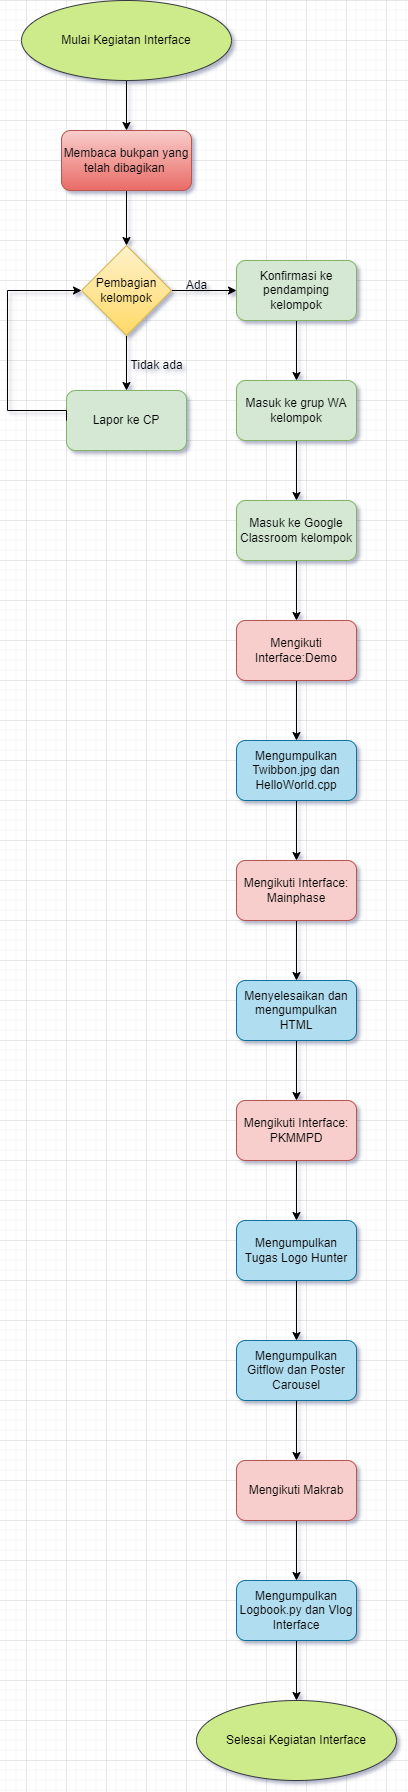

The diagram above was exported from draw.io. Its source (the exported page's mxGraphModel, read from the mxfile embedded in the PNG):
<mxGraphModel dx="794" dy="539" grid="1" gridSize="10" guides="1" tooltips="1" connect="1" arrows="1" fold="1" page="1" pageScale="1" pageWidth="827" pageHeight="1169" math="0" shadow="0">
  <root>
    <mxCell id="WIyWlLk6GJQsqaUBKTNV-0" />
    <mxCell id="WIyWlLk6GJQsqaUBKTNV-1" parent="WIyWlLk6GJQsqaUBKTNV-0" />
    <mxCell id="yGrnE1PD_NmoXbB0c2LZ-3" value="" style="edgeStyle=orthogonalEdgeStyle;rounded=0;orthogonalLoop=1;jettySize=auto;html=1;" parent="WIyWlLk6GJQsqaUBKTNV-1" source="yGrnE1PD_NmoXbB0c2LZ-0" target="yGrnE1PD_NmoXbB0c2LZ-2" edge="1">
      <mxGeometry relative="1" as="geometry" />
    </mxCell>
    <mxCell id="yGrnE1PD_NmoXbB0c2LZ-0" value="Membaca bukpan yang telah dibagikan&amp;nbsp;" style="rounded=1;whiteSpace=wrap;html=1;fillColor=#f8cecc;gradientColor=#ea6b66;strokeColor=#b85450;" parent="WIyWlLk6GJQsqaUBKTNV-1" vertex="1">
      <mxGeometry x="155" y="130" width="130" height="60" as="geometry" />
    </mxCell>
    <mxCell id="yGrnE1PD_NmoXbB0c2LZ-1" value="" style="endArrow=classic;html=1;rounded=0;exitX=0.5;exitY=1;exitDx=0;exitDy=0;entryX=0.5;entryY=0;entryDx=0;entryDy=0;strokeColor=default;" parent="WIyWlLk6GJQsqaUBKTNV-1" source="jEUhK4ZdqcAdpbAayA9G-10" target="yGrnE1PD_NmoXbB0c2LZ-0" edge="1">
      <mxGeometry width="50" height="50" relative="1" as="geometry">
        <mxPoint x="220" y="70" as="sourcePoint" />
        <mxPoint x="260" y="120" as="targetPoint" />
      </mxGeometry>
    </mxCell>
    <mxCell id="yGrnE1PD_NmoXbB0c2LZ-5" value="" style="edgeStyle=orthogonalEdgeStyle;rounded=0;orthogonalLoop=1;jettySize=auto;html=1;" parent="WIyWlLk6GJQsqaUBKTNV-1" source="yGrnE1PD_NmoXbB0c2LZ-2" target="yGrnE1PD_NmoXbB0c2LZ-4" edge="1">
      <mxGeometry relative="1" as="geometry" />
    </mxCell>
    <mxCell id="yGrnE1PD_NmoXbB0c2LZ-12" value="" style="edgeStyle=orthogonalEdgeStyle;rounded=0;orthogonalLoop=1;jettySize=auto;html=1;" parent="WIyWlLk6GJQsqaUBKTNV-1" source="yGrnE1PD_NmoXbB0c2LZ-2" target="yGrnE1PD_NmoXbB0c2LZ-11" edge="1">
      <mxGeometry relative="1" as="geometry" />
    </mxCell>
    <mxCell id="yGrnE1PD_NmoXbB0c2LZ-2" value="Pembagian kelompok" style="rhombus;whiteSpace=wrap;html=1;fillColor=#fff2cc;gradientColor=#ffd966;strokeColor=#d6b656;" parent="WIyWlLk6GJQsqaUBKTNV-1" vertex="1">
      <mxGeometry x="175" y="245" width="90" height="90" as="geometry" />
    </mxCell>
    <mxCell id="yGrnE1PD_NmoXbB0c2LZ-4" value="Lapor ke CP" style="rounded=1;whiteSpace=wrap;html=1;fillColor=#d5e8d4;strokeColor=#82b366;" parent="WIyWlLk6GJQsqaUBKTNV-1" vertex="1">
      <mxGeometry x="160" y="390" width="120" height="60" as="geometry" />
    </mxCell>
    <mxCell id="yGrnE1PD_NmoXbB0c2LZ-10" value="" style="endArrow=classic;html=1;rounded=0;exitX=0;exitY=0.5;exitDx=0;exitDy=0;edgeStyle=orthogonalEdgeStyle;entryX=0;entryY=0.5;entryDx=0;entryDy=0;" parent="WIyWlLk6GJQsqaUBKTNV-1" source="yGrnE1PD_NmoXbB0c2LZ-4" target="yGrnE1PD_NmoXbB0c2LZ-2" edge="1">
      <mxGeometry width="50" height="50" relative="1" as="geometry">
        <mxPoint x="210" y="300" as="sourcePoint" />
        <mxPoint x="100" y="280" as="targetPoint" />
        <Array as="points">
          <mxPoint x="160" y="410" />
          <mxPoint x="101" y="410" />
          <mxPoint x="101" y="290" />
        </Array>
      </mxGeometry>
    </mxCell>
    <mxCell id="yGrnE1PD_NmoXbB0c2LZ-14" value="" style="edgeStyle=orthogonalEdgeStyle;rounded=0;orthogonalLoop=1;jettySize=auto;html=1;" parent="WIyWlLk6GJQsqaUBKTNV-1" source="yGrnE1PD_NmoXbB0c2LZ-11" target="yGrnE1PD_NmoXbB0c2LZ-13" edge="1">
      <mxGeometry relative="1" as="geometry" />
    </mxCell>
    <mxCell id="yGrnE1PD_NmoXbB0c2LZ-11" value="Konfirmasi ke pendamping kelompok" style="rounded=1;whiteSpace=wrap;html=1;fillColor=#d5e8d4;strokeColor=#82b366;" parent="WIyWlLk6GJQsqaUBKTNV-1" vertex="1">
      <mxGeometry x="330" y="260" width="120" height="60" as="geometry" />
    </mxCell>
    <mxCell id="yGrnE1PD_NmoXbB0c2LZ-16" value="" style="edgeStyle=orthogonalEdgeStyle;rounded=0;orthogonalLoop=1;jettySize=auto;html=1;" parent="WIyWlLk6GJQsqaUBKTNV-1" source="yGrnE1PD_NmoXbB0c2LZ-13" target="yGrnE1PD_NmoXbB0c2LZ-15" edge="1">
      <mxGeometry relative="1" as="geometry" />
    </mxCell>
    <mxCell id="yGrnE1PD_NmoXbB0c2LZ-13" value="Masuk ke grup WA kelompok" style="rounded=1;whiteSpace=wrap;html=1;fillColor=#d5e8d4;strokeColor=#82b366;" parent="WIyWlLk6GJQsqaUBKTNV-1" vertex="1">
      <mxGeometry x="330" y="380" width="120" height="60" as="geometry" />
    </mxCell>
    <mxCell id="yGrnE1PD_NmoXbB0c2LZ-18" value="" style="edgeStyle=orthogonalEdgeStyle;rounded=0;orthogonalLoop=1;jettySize=auto;html=1;exitX=0.5;exitY=1;exitDx=0;exitDy=0;entryX=0.5;entryY=0;entryDx=0;entryDy=0;" parent="WIyWlLk6GJQsqaUBKTNV-1" source="jEUhK4ZdqcAdpbAayA9G-11" target="jEUhK4ZdqcAdpbAayA9G-0" edge="1">
      <mxGeometry relative="1" as="geometry">
        <mxPoint x="600" y="720" as="sourcePoint" />
        <mxPoint x="680" y="730" as="targetPoint" />
      </mxGeometry>
    </mxCell>
    <mxCell id="jEUhK4ZdqcAdpbAayA9G-12" value="" style="edgeStyle=orthogonalEdgeStyle;rounded=0;orthogonalLoop=1;jettySize=auto;html=1;entryX=0.5;entryY=0;entryDx=0;entryDy=0;" edge="1" parent="WIyWlLk6GJQsqaUBKTNV-1" source="yGrnE1PD_NmoXbB0c2LZ-15" target="yGrnE1PD_NmoXbB0c2LZ-17">
      <mxGeometry relative="1" as="geometry">
        <mxPoint x="420" y="590" as="targetPoint" />
        <Array as="points">
          <mxPoint x="390" y="610" />
          <mxPoint x="390" y="610" />
        </Array>
      </mxGeometry>
    </mxCell>
    <mxCell id="yGrnE1PD_NmoXbB0c2LZ-15" value="Masuk ke Google Classroom kelompok" style="rounded=1;whiteSpace=wrap;html=1;fillColor=#d5e8d4;strokeColor=#82b366;" parent="WIyWlLk6GJQsqaUBKTNV-1" vertex="1">
      <mxGeometry x="330" y="500" width="120" height="60" as="geometry" />
    </mxCell>
    <mxCell id="jEUhK4ZdqcAdpbAayA9G-13" value="" style="edgeStyle=orthogonalEdgeStyle;rounded=0;orthogonalLoop=1;jettySize=auto;html=1;" edge="1" parent="WIyWlLk6GJQsqaUBKTNV-1" source="yGrnE1PD_NmoXbB0c2LZ-17" target="jEUhK4ZdqcAdpbAayA9G-11">
      <mxGeometry relative="1" as="geometry" />
    </mxCell>
    <mxCell id="yGrnE1PD_NmoXbB0c2LZ-17" value="Mengikuti Interface:Demo" style="rounded=1;whiteSpace=wrap;html=1;fillColor=#f8cecc;strokeColor=#b85450;" parent="WIyWlLk6GJQsqaUBKTNV-1" vertex="1">
      <mxGeometry x="330" y="620" width="120" height="60" as="geometry" />
    </mxCell>
    <mxCell id="jEUhK4ZdqcAdpbAayA9G-18" value="" style="edgeStyle=orthogonalEdgeStyle;rounded=0;orthogonalLoop=1;jettySize=auto;html=1;" edge="1" parent="WIyWlLk6GJQsqaUBKTNV-1" source="jEUhK4ZdqcAdpbAayA9G-0" target="jEUhK4ZdqcAdpbAayA9G-17">
      <mxGeometry relative="1" as="geometry" />
    </mxCell>
    <mxCell id="jEUhK4ZdqcAdpbAayA9G-19" style="edgeStyle=orthogonalEdgeStyle;rounded=0;orthogonalLoop=1;jettySize=auto;html=1;exitX=0.5;exitY=1;exitDx=0;exitDy=0;entryX=0.5;entryY=1;entryDx=0;entryDy=0;" edge="1" parent="WIyWlLk6GJQsqaUBKTNV-1" source="jEUhK4ZdqcAdpbAayA9G-17" target="jEUhK4ZdqcAdpbAayA9G-17">
      <mxGeometry relative="1" as="geometry" />
    </mxCell>
    <mxCell id="jEUhK4ZdqcAdpbAayA9G-0" value="Mengikuti Interface: Mainphase" style="whiteSpace=wrap;html=1;rounded=1;fillColor=#f8cecc;strokeColor=#b85450;" vertex="1" parent="WIyWlLk6GJQsqaUBKTNV-1">
      <mxGeometry x="330" y="860" width="120" height="60" as="geometry" />
    </mxCell>
    <mxCell id="jEUhK4ZdqcAdpbAayA9G-2" value="Ada" style="text;html=1;align=center;verticalAlign=middle;resizable=0;points=[];autosize=1;strokeColor=none;fillColor=none;" vertex="1" parent="WIyWlLk6GJQsqaUBKTNV-1">
      <mxGeometry x="270" y="270" width="40" height="30" as="geometry" />
    </mxCell>
    <mxCell id="jEUhK4ZdqcAdpbAayA9G-3" value="Tidak ada" style="text;html=1;align=center;verticalAlign=middle;resizable=0;points=[];autosize=1;strokeColor=none;fillColor=none;" vertex="1" parent="WIyWlLk6GJQsqaUBKTNV-1">
      <mxGeometry x="210" y="350" width="80" height="30" as="geometry" />
    </mxCell>
    <mxCell id="jEUhK4ZdqcAdpbAayA9G-29" value="" style="edgeStyle=orthogonalEdgeStyle;rounded=0;orthogonalLoop=1;jettySize=auto;html=1;" edge="1" parent="WIyWlLk6GJQsqaUBKTNV-1" source="jEUhK4ZdqcAdpbAayA9G-4" target="jEUhK4ZdqcAdpbAayA9G-28">
      <mxGeometry relative="1" as="geometry" />
    </mxCell>
    <mxCell id="jEUhK4ZdqcAdpbAayA9G-4" value="Mengikuti Interface: PKMMPD" style="whiteSpace=wrap;html=1;rounded=1;fillColor=#f8cecc;strokeColor=#b85450;" vertex="1" parent="WIyWlLk6GJQsqaUBKTNV-1">
      <mxGeometry x="330" y="1100" width="120" height="60" as="geometry" />
    </mxCell>
    <mxCell id="jEUhK4ZdqcAdpbAayA9G-27" style="edgeStyle=orthogonalEdgeStyle;rounded=0;orthogonalLoop=1;jettySize=auto;html=1;exitX=0.5;exitY=1;exitDx=0;exitDy=0;entryX=0.5;entryY=0;entryDx=0;entryDy=0;" edge="1" parent="WIyWlLk6GJQsqaUBKTNV-1" source="jEUhK4ZdqcAdpbAayA9G-6" target="jEUhK4ZdqcAdpbAayA9G-20">
      <mxGeometry relative="1" as="geometry" />
    </mxCell>
    <mxCell id="jEUhK4ZdqcAdpbAayA9G-6" value="Mengikuti Makrab" style="whiteSpace=wrap;html=1;rounded=1;fillColor=#f8cecc;strokeColor=#b85450;" vertex="1" parent="WIyWlLk6GJQsqaUBKTNV-1">
      <mxGeometry x="330" y="1460" width="120" height="60" as="geometry" />
    </mxCell>
    <mxCell id="jEUhK4ZdqcAdpbAayA9G-8" value="Selesai Kegiatan Interface" style="ellipse;whiteSpace=wrap;html=1;rounded=1;fillColor=#cdeb8b;strokeColor=#36393d;" vertex="1" parent="WIyWlLk6GJQsqaUBKTNV-1">
      <mxGeometry x="290" y="1700" width="200" height="80" as="geometry" />
    </mxCell>
    <mxCell id="jEUhK4ZdqcAdpbAayA9G-10" value="Mulai Kegiatan Interface" style="ellipse;whiteSpace=wrap;html=1;fillColor=#cdeb8b;strokeColor=#36393d;" vertex="1" parent="WIyWlLk6GJQsqaUBKTNV-1">
      <mxGeometry x="115" width="210" height="80" as="geometry" />
    </mxCell>
    <mxCell id="jEUhK4ZdqcAdpbAayA9G-11" value="Mengumpulkan Twibbon.jpg dan HelloWorld.cpp" style="whiteSpace=wrap;html=1;rounded=1;fillColor=#b1ddf0;strokeColor=#10739e;" vertex="1" parent="WIyWlLk6GJQsqaUBKTNV-1">
      <mxGeometry x="330" y="740" width="120" height="60" as="geometry" />
    </mxCell>
    <mxCell id="jEUhK4ZdqcAdpbAayA9G-31" style="edgeStyle=orthogonalEdgeStyle;rounded=0;orthogonalLoop=1;jettySize=auto;html=1;exitX=0.5;exitY=1;exitDx=0;exitDy=0;entryX=0.5;entryY=0;entryDx=0;entryDy=0;" edge="1" parent="WIyWlLk6GJQsqaUBKTNV-1" source="jEUhK4ZdqcAdpbAayA9G-17" target="jEUhK4ZdqcAdpbAayA9G-4">
      <mxGeometry relative="1" as="geometry" />
    </mxCell>
    <mxCell id="jEUhK4ZdqcAdpbAayA9G-17" value="Menyelesaikan dan mengumpulkan HTML" style="whiteSpace=wrap;html=1;rounded=1;fillColor=#b1ddf0;strokeColor=#10739e;" vertex="1" parent="WIyWlLk6GJQsqaUBKTNV-1">
      <mxGeometry x="330" y="980" width="120" height="60" as="geometry" />
    </mxCell>
    <mxCell id="jEUhK4ZdqcAdpbAayA9G-26" value="" style="edgeStyle=orthogonalEdgeStyle;rounded=0;orthogonalLoop=1;jettySize=auto;html=1;" edge="1" parent="WIyWlLk6GJQsqaUBKTNV-1" source="jEUhK4ZdqcAdpbAayA9G-20" target="jEUhK4ZdqcAdpbAayA9G-8">
      <mxGeometry relative="1" as="geometry" />
    </mxCell>
    <mxCell id="jEUhK4ZdqcAdpbAayA9G-20" value="Mengumpulkan Logbook.py dan Vlog Interface" style="whiteSpace=wrap;html=1;rounded=1;fillColor=#b1ddf0;strokeColor=#10739e;" vertex="1" parent="WIyWlLk6GJQsqaUBKTNV-1">
      <mxGeometry x="330" y="1580" width="120" height="60" as="geometry" />
    </mxCell>
    <mxCell id="jEUhK4ZdqcAdpbAayA9G-23" value="Mengumpulkan Gitflow dan Poster Carousel" style="whiteSpace=wrap;html=1;rounded=1;fillColor=#b1ddf0;strokeColor=#10739e;" vertex="1" parent="WIyWlLk6GJQsqaUBKTNV-1">
      <mxGeometry x="330" y="1340" width="120" height="60" as="geometry" />
    </mxCell>
    <mxCell id="jEUhK4ZdqcAdpbAayA9G-25" value="" style="endArrow=classic;html=1;rounded=0;entryX=0.5;entryY=0;entryDx=0;entryDy=0;exitX=0.5;exitY=1;exitDx=0;exitDy=0;" edge="1" parent="WIyWlLk6GJQsqaUBKTNV-1" source="jEUhK4ZdqcAdpbAayA9G-23" target="jEUhK4ZdqcAdpbAayA9G-6">
      <mxGeometry width="50" height="50" relative="1" as="geometry">
        <mxPoint x="390" y="1170" as="sourcePoint" />
        <mxPoint x="430" y="1120" as="targetPoint" />
      </mxGeometry>
    </mxCell>
    <mxCell id="jEUhK4ZdqcAdpbAayA9G-30" style="edgeStyle=orthogonalEdgeStyle;rounded=0;orthogonalLoop=1;jettySize=auto;html=1;exitX=0.5;exitY=1;exitDx=0;exitDy=0;entryX=0.5;entryY=0;entryDx=0;entryDy=0;" edge="1" parent="WIyWlLk6GJQsqaUBKTNV-1" source="jEUhK4ZdqcAdpbAayA9G-28" target="jEUhK4ZdqcAdpbAayA9G-23">
      <mxGeometry relative="1" as="geometry" />
    </mxCell>
    <mxCell id="jEUhK4ZdqcAdpbAayA9G-28" value="Mengumpulkan Tugas Logo Hunter" style="whiteSpace=wrap;html=1;rounded=1;fillColor=#b1ddf0;strokeColor=#10739e;" vertex="1" parent="WIyWlLk6GJQsqaUBKTNV-1">
      <mxGeometry x="330" y="1220" width="120" height="60" as="geometry" />
    </mxCell>
  </root>
</mxGraphModel>